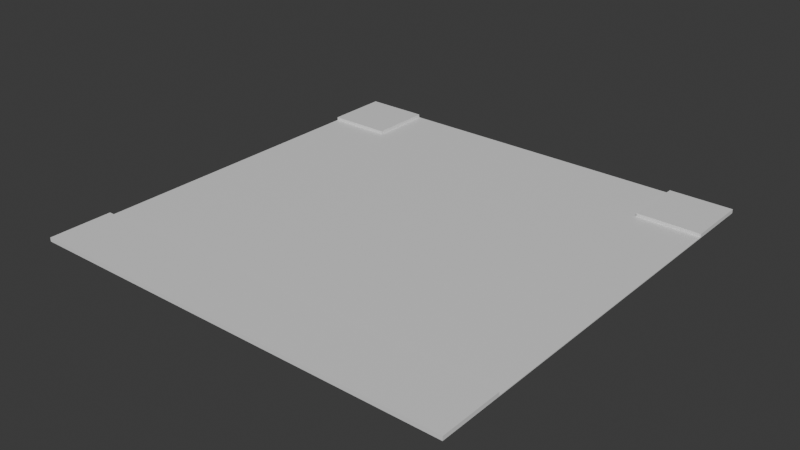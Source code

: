 # Source: Stage_Road_Main_T_01.blend  (saved by Blender 5.2.45; exported with 4.5.12 LTS)
import bpy
from mathutils import Matrix  # noqa: F401  (used for matrix-valued properties, if any)

bpy.ops.wm.read_factory_settings(use_empty=True)
scene = bpy.context.scene
scene.name = 'Scene'

# ---- collections
col_collection = bpy.data.collections.new('Collection'); scene.collection.children.link(col_collection)

# ---- materials (node trees are filled in below, after node groups)
mat_asphalt = bpy.data.materials.new('Asphalt')
mat_asphalt.diffuse_color = (0.5, 0.5, 0.5, 1.0)
mat_sidewalk = bpy.data.materials.new('Sidewalk')
mat_sidewalk.diffuse_color = (0.5, 0.5, 0.5, 1.0)

# ---- material node trees
mat_asphalt.use_nodes = True; mat_asphalt.node_tree.nodes.clear()
_N = mat_asphalt.node_tree.nodes; _L = mat_asphalt.node_tree.links
n0 = _N.new('ShaderNodeBsdfPrincipled'); n0.name = 'Principled BSDF'; n0.location = (-200, 100)
n0.inputs[10].default_value = 0.005
n1 = _N.new('ShaderNodeOutputMaterial'); n1.name = 'Material Output'; n1.location = (200, 100)
_L.new(n0.outputs[0], n1.inputs[0])
n1.is_active_output = True
mat_sidewalk.use_nodes = True; mat_sidewalk.node_tree.nodes.clear()
_N = mat_sidewalk.node_tree.nodes; _L = mat_sidewalk.node_tree.links
n0 = _N.new('ShaderNodeBsdfPrincipled'); n0.name = 'Principled BSDF'; n0.location = (-200, 100)
n0.inputs[10].default_value = 0.005
n1 = _N.new('ShaderNodeOutputMaterial'); n1.name = 'Material Output'; n1.location = (200, 100)
_L.new(n0.outputs[0], n1.inputs[0])
n1.is_active_output = True

# ---- world
world_world = bpy.data.worlds.new('World'); scene.world = world_world
world_world.use_nodes = True; world_world.node_tree.nodes.clear()
_N = world_world.node_tree.nodes; _L = world_world.node_tree.links
n0 = _N.new('ShaderNodeOutputWorld'); n0.name = 'World Output'; n0.location = (200, 100)
n1 = _N.new('ShaderNodeBackground'); n1.name = 'Background'; n1.location = (-200, 100)
n1.inputs[0].default_value = (0.05088, 0.05088, 0.05088, 1.0)
_L.new(n1.outputs[0], n0.inputs[0])
n0.is_active_output = True
world_world.color = (0.05088, 0.05088, 0.05088)
world_world.sun_shadow_jitter_overblur = 0.0

# ---- meshes
me_stage_road_main_t_01_asphalt = bpy.data.meshes.new('Stage_Road_Main_T_01_Asphalt')
me_stage_road_main_t_01_asphalt.from_pydata([(-13.6, -13.6, 0.0), (13.6, -13.6, 0.0), (-13.6, 13.6, 0.0), (13.6, 13.6, 0.0), (-13.6, -13.6, 0.05), (13.6, -13.6, 0.05), (-13.6, 13.6, 0.05), (13.6, 13.6, 0.05)], [], [(0, 2, 3, 1), (4, 5, 7, 6), (0, 1, 5, 4), (2, 6, 7, 3), (0, 4, 6, 2), (1, 3, 7, 5)])
me_stage_road_main_t_01_asphalt.materials.append(mat_asphalt)
me_stage_road_main_t_01_asphalt.update()
me_stage_road_main_t_01_sidewalk = bpy.data.meshes.new('Stage_Road_Main_T_01_Sidewalk')
me_stage_road_main_t_01_sidewalk.from_pydata([(-13.6, -13.6, 0.05), (13.6, -13.6, 0.05), (-13.6, -9.6, 0.05), (13.6, -9.6, 0.05), (-13.6, -13.6, 0.25), (13.6, -13.6, 0.25), (-13.6, -9.6, 0.25), (13.6, -9.6, 0.25), (-13.6, 9.6, 0.05), (-9.6, 9.6, 0.05), (-13.6, 13.6, 0.05), (-9.6, 13.6, 0.05), (-13.6, 9.6, 0.25), (-9.6, 9.6, 0.25), (-13.6, 13.6, 0.25), (-9.6, 13.6, 0.25), (9.6, 9.6, 0.05), (13.6, 9.6, 0.05), (9.6, 13.6, 0.05), (13.6, 13.6, 0.05), (9.6, 9.6, 0.25), (13.6, 9.6, 0.25), (9.6, 13.6, 0.25), (13.6, 13.6, 0.25)], [], [(0, 2, 3, 1), (4, 5, 7, 6), (0, 1, 5, 4), (2, 6, 7, 3), (0, 4, 6, 2), (1, 3, 7, 5), (8, 10, 11, 9), (12, 13, 15, 14), (8, 9, 13, 12), (10, 14, 15, 11), (8, 12, 14, 10), (9, 11, 15, 13), (16, 18, 19, 17), (20, 21, 23, 22), (16, 17, 21, 20), (18, 22, 23, 19), (16, 20, 22, 18), (17, 19, 23, 21)])
me_stage_road_main_t_01_sidewalk.materials.append(mat_sidewalk)
me_stage_road_main_t_01_sidewalk.update()

# ---- objects
ob_stage_road_main_t_01 = bpy.data.objects.new('Stage_Road_Main_T_01', None)
ob_stage_road_main_t_01_asphalt = bpy.data.objects.new('Stage_Road_Main_T_01_Asphalt', me_stage_road_main_t_01_asphalt)
ob_stage_road_main_t_01_sidewalk = bpy.data.objects.new('Stage_Road_Main_T_01_Sidewalk', me_stage_road_main_t_01_sidewalk)

# ---- transforms, parenting, visibility, modifiers, constraints
ob_stage_road_main_t_01.location = (0.0, 0.0, 0.0)
ob_stage_road_main_t_01_asphalt.parent = ob_stage_road_main_t_01
ob_stage_road_main_t_01_asphalt.location = (0.0, 0.0, 0.0)
ob_stage_road_main_t_01_sidewalk.parent = ob_stage_road_main_t_01
ob_stage_road_main_t_01_sidewalk.location = (0.0, 0.0, 0.0)

# ---- collection membership
col_collection.objects.link(ob_stage_road_main_t_01)
col_collection.objects.link(ob_stage_road_main_t_01_asphalt)
col_collection.objects.link(ob_stage_road_main_t_01_sidewalk)

# ---- scene / render settings (as saved in the file)
scene.frame_start = 1; scene.frame_end = 250; scene.frame_set(1)
scene.render.engine = 'BLENDER_EEVEE_NEXT'
scene.render.bake_bias = 0.0
scene.render.bake_samples = 0
scene.render.compositor_device = 'GPU'
scene.eevee.use_volume_custom_range = False
scene.eevee.fast_gi_thickness_near = 0.1
scene.eevee.fast_gi_thickness_far = 0.0
scene.eevee.ray_tracing_options.screen_trace_thickness = 0.1
bpy.context.view_layer.update()

# ---- added for rendering (the .blend has no active camera and no usable light): camera, sun
cam_auto = bpy.data.cameras.new('AutoCamera')
cam_auto.lens = 50.0
cam_auto.sensor_width = 36.0
cam_auto.clip_end = 1000.0
ob_auto_camera = bpy.data.objects.new('AutoCamera', cam_auto)
scene.collection.objects.link(ob_auto_camera)
ob_auto_camera.location = (35.591, -42.7092, 28.5978)
ob_auto_camera.rotation_euler = (1.09748, -7.21219e-08, 0.694738)
scene.camera = ob_auto_camera
light_auto_sun = bpy.data.lights.new('AutoSun', 'SUN')
light_auto_sun.energy = 3.0
light_auto_sun.angle = 0.0523599
ob_auto_sun = bpy.data.objects.new('AutoSun', light_auto_sun)
scene.collection.objects.link(ob_auto_sun)
ob_auto_sun.rotation_euler = (0.872665, 0.174533, 0.523599)
bpy.context.view_layer.update()
